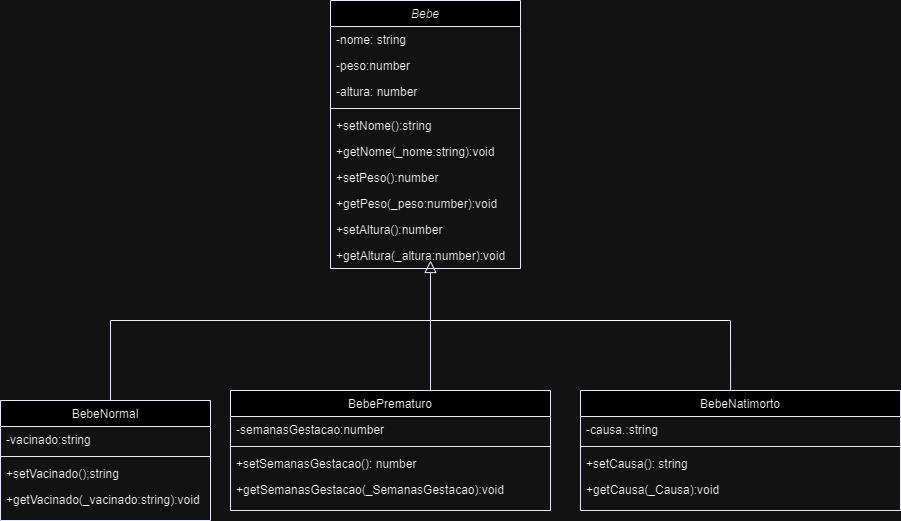

The diagram above was exported from draw.io. Its source (the exported page's mxGraphModel, read from the mxfile embedded in the PNG):
<mxGraphModel dx="2003" dy="1691" grid="1" gridSize="10" guides="1" tooltips="1" connect="1" arrows="1" fold="1" page="1" pageScale="1" pageWidth="827" pageHeight="1169" math="0" shadow="0">
  <root>
    <mxCell id="WIyWlLk6GJQsqaUBKTNV-0" />
    <mxCell id="WIyWlLk6GJQsqaUBKTNV-1" parent="WIyWlLk6GJQsqaUBKTNV-0" />
    <mxCell id="zkfFHV4jXpPFQw0GAbJ--0" value="Bebe" style="swimlane;fontStyle=2;align=center;verticalAlign=top;childLayout=stackLayout;horizontal=1;startSize=26;horizontalStack=0;resizeParent=1;resizeLast=0;collapsible=1;marginBottom=0;rounded=0;shadow=0;strokeWidth=1;strokeColor=#000099;" parent="WIyWlLk6GJQsqaUBKTNV-1" vertex="1">
      <mxGeometry x="-100" y="-40" width="190" height="268" as="geometry">
        <mxRectangle x="230" y="140" width="160" height="26" as="alternateBounds" />
      </mxGeometry>
    </mxCell>
    <mxCell id="zkfFHV4jXpPFQw0GAbJ--1" value="-nome: string" style="text;align=left;verticalAlign=top;spacingLeft=4;spacingRight=4;overflow=hidden;rotatable=0;points=[[0,0.5],[1,0.5]];portConstraint=eastwest;" parent="zkfFHV4jXpPFQw0GAbJ--0" vertex="1">
      <mxGeometry y="26" width="190" height="26" as="geometry" />
    </mxCell>
    <mxCell id="zkfFHV4jXpPFQw0GAbJ--2" value="-peso:number" style="text;align=left;verticalAlign=top;spacingLeft=4;spacingRight=4;overflow=hidden;rotatable=0;points=[[0,0.5],[1,0.5]];portConstraint=eastwest;rounded=0;shadow=0;html=0;" parent="zkfFHV4jXpPFQw0GAbJ--0" vertex="1">
      <mxGeometry y="52" width="190" height="26" as="geometry" />
    </mxCell>
    <mxCell id="zkfFHV4jXpPFQw0GAbJ--3" value="-altura: number" style="text;align=left;verticalAlign=top;spacingLeft=4;spacingRight=4;overflow=hidden;rotatable=0;points=[[0,0.5],[1,0.5]];portConstraint=eastwest;rounded=0;shadow=0;html=0;" parent="zkfFHV4jXpPFQw0GAbJ--0" vertex="1">
      <mxGeometry y="78" width="190" height="26" as="geometry" />
    </mxCell>
    <mxCell id="zkfFHV4jXpPFQw0GAbJ--4" value="" style="line;html=1;strokeWidth=1;align=left;verticalAlign=middle;spacingTop=-1;spacingLeft=3;spacingRight=3;rotatable=0;labelPosition=right;points=[];portConstraint=eastwest;strokeColor=#000099;" parent="zkfFHV4jXpPFQw0GAbJ--0" vertex="1">
      <mxGeometry y="104" width="190" height="8" as="geometry" />
    </mxCell>
    <mxCell id="zkfFHV4jXpPFQw0GAbJ--5" value="+setNome():string&#10;" style="text;align=left;verticalAlign=top;spacingLeft=4;spacingRight=4;overflow=hidden;rotatable=0;points=[[0,0.5],[1,0.5]];portConstraint=eastwest;" parent="zkfFHV4jXpPFQw0GAbJ--0" vertex="1">
      <mxGeometry y="112" width="190" height="26" as="geometry" />
    </mxCell>
    <mxCell id="gzW5E1dJAKpr6QwzMNQA-22" value="+getNome(_nome:string):void&#10;" style="text;align=left;verticalAlign=top;spacingLeft=4;spacingRight=4;overflow=hidden;rotatable=0;points=[[0,0.5],[1,0.5]];portConstraint=eastwest;" vertex="1" parent="zkfFHV4jXpPFQw0GAbJ--0">
      <mxGeometry y="138" width="190" height="26" as="geometry" />
    </mxCell>
    <mxCell id="gzW5E1dJAKpr6QwzMNQA-26" value="+setPeso():number&#10;" style="text;align=left;verticalAlign=top;spacingLeft=4;spacingRight=4;overflow=hidden;rotatable=0;points=[[0,0.5],[1,0.5]];portConstraint=eastwest;" vertex="1" parent="zkfFHV4jXpPFQw0GAbJ--0">
      <mxGeometry y="164" width="190" height="26" as="geometry" />
    </mxCell>
    <mxCell id="gzW5E1dJAKpr6QwzMNQA-29" value="+getPeso(_peso:number):void&#10;" style="text;align=left;verticalAlign=top;spacingLeft=4;spacingRight=4;overflow=hidden;rotatable=0;points=[[0,0.5],[1,0.5]];portConstraint=eastwest;" vertex="1" parent="zkfFHV4jXpPFQw0GAbJ--0">
      <mxGeometry y="190" width="190" height="26" as="geometry" />
    </mxCell>
    <mxCell id="gzW5E1dJAKpr6QwzMNQA-31" value="+setAltura():number&#10;" style="text;align=left;verticalAlign=top;spacingLeft=4;spacingRight=4;overflow=hidden;rotatable=0;points=[[0,0.5],[1,0.5]];portConstraint=eastwest;" vertex="1" parent="zkfFHV4jXpPFQw0GAbJ--0">
      <mxGeometry y="216" width="190" height="26" as="geometry" />
    </mxCell>
    <mxCell id="gzW5E1dJAKpr6QwzMNQA-32" value="+getAltura(_altura:number):void&#10;" style="text;align=left;verticalAlign=top;spacingLeft=4;spacingRight=4;overflow=hidden;rotatable=0;points=[[0,0.5],[1,0.5]];portConstraint=eastwest;" vertex="1" parent="zkfFHV4jXpPFQw0GAbJ--0">
      <mxGeometry y="242" width="190" height="26" as="geometry" />
    </mxCell>
    <mxCell id="zkfFHV4jXpPFQw0GAbJ--12" value="" style="endArrow=block;endSize=10;endFill=0;shadow=0;strokeWidth=1;rounded=0;edgeStyle=elbowEdgeStyle;elbow=vertical;strokeColor=#000099;" parent="WIyWlLk6GJQsqaUBKTNV-1" edge="1">
      <mxGeometry width="160" relative="1" as="geometry">
        <mxPoint x="-320" y="370" as="sourcePoint" />
        <mxPoint y="220" as="targetPoint" />
        <Array as="points">
          <mxPoint y="280" />
        </Array>
      </mxGeometry>
    </mxCell>
    <mxCell id="gzW5E1dJAKpr6QwzMNQA-7" value="" style="endArrow=none;html=1;rounded=0;exitX=0.469;exitY=0;exitDx=0;exitDy=0;exitPerimeter=0;strokeColor=#000099;" edge="1" parent="WIyWlLk6GJQsqaUBKTNV-1" source="gzW5E1dJAKpr6QwzMNQA-38">
      <mxGeometry width="50" height="50" relative="1" as="geometry">
        <mxPoint x="300" y="340" as="sourcePoint" />
        <mxPoint x="300" y="280" as="targetPoint" />
      </mxGeometry>
    </mxCell>
    <mxCell id="gzW5E1dJAKpr6QwzMNQA-15" value="BebeNormal" style="swimlane;fontStyle=0;align=center;verticalAlign=top;childLayout=stackLayout;horizontal=1;startSize=26;horizontalStack=0;resizeParent=1;resizeLast=0;collapsible=1;marginBottom=0;rounded=0;shadow=0;strokeWidth=1;strokeColor=#000099;" vertex="1" parent="WIyWlLk6GJQsqaUBKTNV-1">
      <mxGeometry x="-430" y="360" width="210" height="120" as="geometry">
        <mxRectangle x="130" y="380" width="160" height="26" as="alternateBounds" />
      </mxGeometry>
    </mxCell>
    <mxCell id="gzW5E1dJAKpr6QwzMNQA-17" value="-vacinado:string" style="text;align=left;verticalAlign=top;spacingLeft=4;spacingRight=4;overflow=hidden;rotatable=0;points=[[0,0.5],[1,0.5]];portConstraint=eastwest;rounded=0;shadow=0;html=0;" vertex="1" parent="gzW5E1dJAKpr6QwzMNQA-15">
      <mxGeometry y="26" width="210" height="26" as="geometry" />
    </mxCell>
    <mxCell id="gzW5E1dJAKpr6QwzMNQA-18" value="" style="line;html=1;strokeWidth=1;align=left;verticalAlign=middle;spacingTop=-1;spacingLeft=3;spacingRight=3;rotatable=0;labelPosition=right;points=[];portConstraint=eastwest;strokeColor=#000099;" vertex="1" parent="gzW5E1dJAKpr6QwzMNQA-15">
      <mxGeometry y="52" width="210" height="8" as="geometry" />
    </mxCell>
    <mxCell id="gzW5E1dJAKpr6QwzMNQA-19" value="+setVacinado();string" style="text;align=left;verticalAlign=top;spacingLeft=4;spacingRight=4;overflow=hidden;rotatable=0;points=[[0,0.5],[1,0.5]];portConstraint=eastwest;fontStyle=0" vertex="1" parent="gzW5E1dJAKpr6QwzMNQA-15">
      <mxGeometry y="60" width="210" height="26" as="geometry" />
    </mxCell>
    <mxCell id="gzW5E1dJAKpr6QwzMNQA-20" value="+getVacinado(_vacinado:string):void" style="text;align=left;verticalAlign=top;spacingLeft=4;spacingRight=4;overflow=hidden;rotatable=0;points=[[0,0.5],[1,0.5]];portConstraint=eastwest;" vertex="1" parent="gzW5E1dJAKpr6QwzMNQA-15">
      <mxGeometry y="86" width="210" height="26" as="geometry" />
    </mxCell>
    <mxCell id="gzW5E1dJAKpr6QwzMNQA-33" value="BebePrematuro" style="swimlane;fontStyle=0;align=center;verticalAlign=top;childLayout=stackLayout;horizontal=1;startSize=26;horizontalStack=0;resizeParent=1;resizeLast=0;collapsible=1;marginBottom=0;rounded=0;shadow=0;strokeWidth=1;strokeColor=#000099;" vertex="1" parent="WIyWlLk6GJQsqaUBKTNV-1">
      <mxGeometry x="-200" y="350" width="320" height="120" as="geometry">
        <mxRectangle x="130" y="380" width="160" height="26" as="alternateBounds" />
      </mxGeometry>
    </mxCell>
    <mxCell id="gzW5E1dJAKpr6QwzMNQA-34" value="-semanasGestacao:number" style="text;align=left;verticalAlign=top;spacingLeft=4;spacingRight=4;overflow=hidden;rotatable=0;points=[[0,0.5],[1,0.5]];portConstraint=eastwest;rounded=0;shadow=0;html=0;" vertex="1" parent="gzW5E1dJAKpr6QwzMNQA-33">
      <mxGeometry y="26" width="320" height="26" as="geometry" />
    </mxCell>
    <mxCell id="gzW5E1dJAKpr6QwzMNQA-35" value="" style="line;html=1;strokeWidth=1;align=left;verticalAlign=middle;spacingTop=-1;spacingLeft=3;spacingRight=3;rotatable=0;labelPosition=right;points=[];portConstraint=eastwest;strokeColor=#000099;" vertex="1" parent="gzW5E1dJAKpr6QwzMNQA-33">
      <mxGeometry y="52" width="320" height="8" as="geometry" />
    </mxCell>
    <mxCell id="gzW5E1dJAKpr6QwzMNQA-36" value="+setSemanasGestacao(): number" style="text;align=left;verticalAlign=top;spacingLeft=4;spacingRight=4;overflow=hidden;rotatable=0;points=[[0,0.5],[1,0.5]];portConstraint=eastwest;fontStyle=0" vertex="1" parent="gzW5E1dJAKpr6QwzMNQA-33">
      <mxGeometry y="60" width="320" height="26" as="geometry" />
    </mxCell>
    <mxCell id="gzW5E1dJAKpr6QwzMNQA-37" value="+getSemanasGestacao(_SemanasGestacao):void" style="text;align=left;verticalAlign=top;spacingLeft=4;spacingRight=4;overflow=hidden;rotatable=0;points=[[0,0.5],[1,0.5]];portConstraint=eastwest;" vertex="1" parent="gzW5E1dJAKpr6QwzMNQA-33">
      <mxGeometry y="86" width="320" height="26" as="geometry" />
    </mxCell>
    <mxCell id="gzW5E1dJAKpr6QwzMNQA-38" value="BebeNatimorto" style="swimlane;fontStyle=0;align=center;verticalAlign=top;childLayout=stackLayout;horizontal=1;startSize=26;horizontalStack=0;resizeParent=1;resizeLast=0;collapsible=1;marginBottom=0;rounded=0;shadow=0;strokeWidth=1;strokeColor=#000099;" vertex="1" parent="WIyWlLk6GJQsqaUBKTNV-1">
      <mxGeometry x="150" y="350" width="320" height="120" as="geometry">
        <mxRectangle x="130" y="380" width="160" height="26" as="alternateBounds" />
      </mxGeometry>
    </mxCell>
    <mxCell id="gzW5E1dJAKpr6QwzMNQA-39" value="-causa.:string" style="text;align=left;verticalAlign=top;spacingLeft=4;spacingRight=4;overflow=hidden;rotatable=0;points=[[0,0.5],[1,0.5]];portConstraint=eastwest;rounded=0;shadow=0;html=0;" vertex="1" parent="gzW5E1dJAKpr6QwzMNQA-38">
      <mxGeometry y="26" width="320" height="26" as="geometry" />
    </mxCell>
    <mxCell id="gzW5E1dJAKpr6QwzMNQA-40" value="" style="line;html=1;strokeWidth=1;align=left;verticalAlign=middle;spacingTop=-1;spacingLeft=3;spacingRight=3;rotatable=0;labelPosition=right;points=[];portConstraint=eastwest;strokeColor=#000099;" vertex="1" parent="gzW5E1dJAKpr6QwzMNQA-38">
      <mxGeometry y="52" width="320" height="8" as="geometry" />
    </mxCell>
    <mxCell id="gzW5E1dJAKpr6QwzMNQA-41" value="+setCausa(): string" style="text;align=left;verticalAlign=top;spacingLeft=4;spacingRight=4;overflow=hidden;rotatable=0;points=[[0,0.5],[1,0.5]];portConstraint=eastwest;fontStyle=0" vertex="1" parent="gzW5E1dJAKpr6QwzMNQA-38">
      <mxGeometry y="60" width="320" height="26" as="geometry" />
    </mxCell>
    <mxCell id="gzW5E1dJAKpr6QwzMNQA-42" value="+getCausa(_Causa):void" style="text;align=left;verticalAlign=top;spacingLeft=4;spacingRight=4;overflow=hidden;rotatable=0;points=[[0,0.5],[1,0.5]];portConstraint=eastwest;" vertex="1" parent="gzW5E1dJAKpr6QwzMNQA-38">
      <mxGeometry y="86" width="320" height="26" as="geometry" />
    </mxCell>
    <mxCell id="gzW5E1dJAKpr6QwzMNQA-44" value="" style="endArrow=none;html=1;rounded=0;exitX=0.469;exitY=0;exitDx=0;exitDy=0;exitPerimeter=0;strokeColor=#000099;" edge="1" parent="WIyWlLk6GJQsqaUBKTNV-1">
      <mxGeometry width="50" height="50" relative="1" as="geometry">
        <mxPoint y="350" as="sourcePoint" />
        <mxPoint y="280" as="targetPoint" />
      </mxGeometry>
    </mxCell>
    <mxCell id="gzW5E1dJAKpr6QwzMNQA-45" value="" style="endArrow=none;html=1;rounded=0;" edge="1" parent="WIyWlLk6GJQsqaUBKTNV-1">
      <mxGeometry width="50" height="50" relative="1" as="geometry">
        <mxPoint y="280" as="sourcePoint" />
        <mxPoint x="300" y="280" as="targetPoint" />
      </mxGeometry>
    </mxCell>
  </root>
</mxGraphModel>